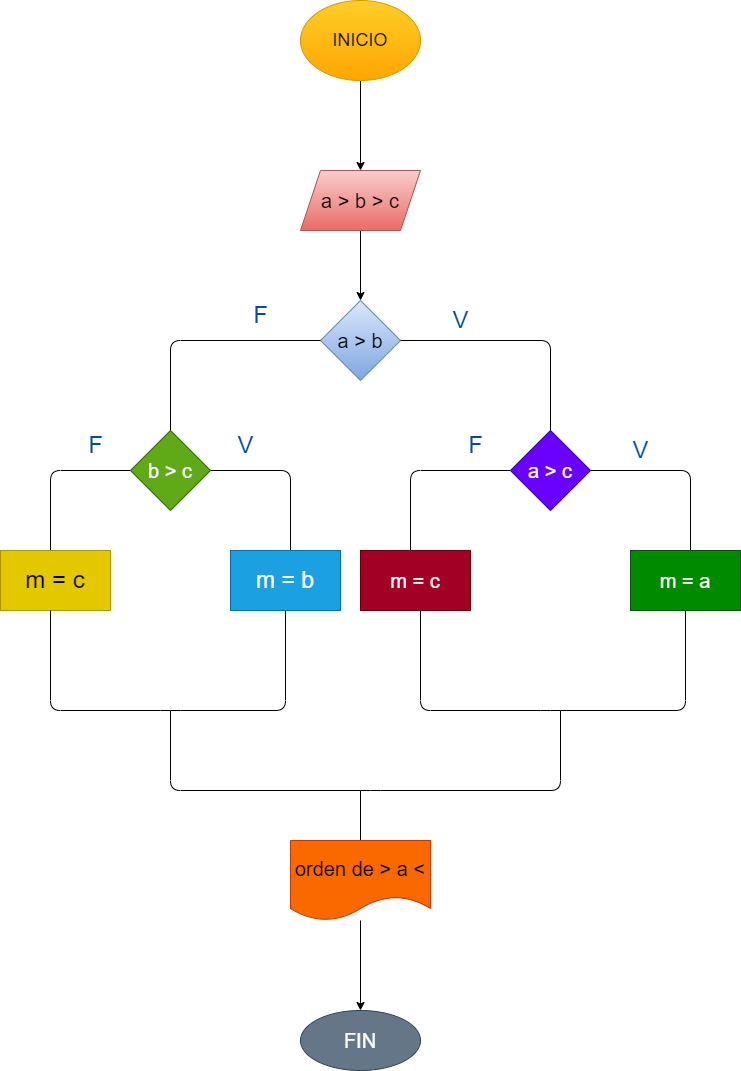

The diagram above was exported from draw.io. Its source (the exported page's mxGraphModel, read from the mxfile embedded in the PNG):
<mxGraphModel dx="1204" dy="790" grid="1" gridSize="10" guides="1" tooltips="1" connect="1" arrows="1" fold="1" page="1" pageScale="1" pageWidth="827" pageHeight="1169" math="0" shadow="0">
  <root>
    <mxCell id="0" />
    <mxCell id="1" parent="0" />
    <mxCell id="4" value="" style="edgeStyle=none;html=1;" edge="1" parent="1" source="2" target="3">
      <mxGeometry relative="1" as="geometry" />
    </mxCell>
    <mxCell id="2" value="&lt;font style=&quot;font-size: 18px&quot;&gt;INICIO&lt;/font&gt;" style="ellipse;whiteSpace=wrap;html=1;fillColor=#ffcd28;strokeColor=#d79b00;gradientColor=#ffa500;" vertex="1" parent="1">
      <mxGeometry x="330" y="10" width="120" height="80" as="geometry" />
    </mxCell>
    <mxCell id="6" value="" style="edgeStyle=none;html=1;" edge="1" parent="1" source="3" target="5">
      <mxGeometry relative="1" as="geometry" />
    </mxCell>
    <mxCell id="3" value="&lt;font style=&quot;font-size: 20px&quot;&gt;a &amp;gt; b &amp;gt; c&lt;/font&gt;" style="shape=parallelogram;perimeter=parallelogramPerimeter;whiteSpace=wrap;html=1;fixedSize=1;fillColor=#f8cecc;gradientColor=#ea6b66;strokeColor=#b85450;" vertex="1" parent="1">
      <mxGeometry x="330" y="180" width="120" height="60" as="geometry" />
    </mxCell>
    <mxCell id="5" value="&lt;font style=&quot;font-size: 20px&quot;&gt;a &amp;gt; b&lt;/font&gt;" style="rhombus;whiteSpace=wrap;html=1;fillColor=#dae8fc;gradientColor=#7ea6e0;strokeColor=#6c8ebf;" vertex="1" parent="1">
      <mxGeometry x="350" y="310" width="80" height="80" as="geometry" />
    </mxCell>
    <mxCell id="7" value="" style="endArrow=none;html=1;exitX=0.5;exitY=0;exitDx=0;exitDy=0;" edge="1" parent="1" source="9">
      <mxGeometry width="50" height="50" relative="1" as="geometry">
        <mxPoint x="200" y="430" as="sourcePoint" />
        <mxPoint x="350" y="350" as="targetPoint" />
        <Array as="points">
          <mxPoint x="200" y="350" />
        </Array>
      </mxGeometry>
    </mxCell>
    <mxCell id="8" value="" style="endArrow=none;html=1;" edge="1" parent="1">
      <mxGeometry width="50" height="50" relative="1" as="geometry">
        <mxPoint x="430" y="350" as="sourcePoint" />
        <mxPoint x="580" y="440" as="targetPoint" />
        <Array as="points">
          <mxPoint x="580" y="350" />
        </Array>
      </mxGeometry>
    </mxCell>
    <mxCell id="9" value="b &amp;gt; c" style="rhombus;whiteSpace=wrap;html=1;fontSize=20;fillColor=#60a917;fontColor=#ffffff;strokeColor=#2D7600;" vertex="1" parent="1">
      <mxGeometry x="160" y="440" width="80" height="80" as="geometry" />
    </mxCell>
    <mxCell id="11" value="" style="endArrow=none;html=1;fontSize=20;" edge="1" parent="1">
      <mxGeometry width="50" height="50" relative="1" as="geometry">
        <mxPoint x="80" y="560" as="sourcePoint" />
        <mxPoint x="160" y="480" as="targetPoint" />
        <Array as="points">
          <mxPoint x="80" y="480" />
        </Array>
      </mxGeometry>
    </mxCell>
    <mxCell id="12" value="" style="endArrow=none;html=1;fontSize=20;" edge="1" parent="1">
      <mxGeometry width="50" height="50" relative="1" as="geometry">
        <mxPoint x="240" y="480" as="sourcePoint" />
        <mxPoint x="320" y="560" as="targetPoint" />
        <Array as="points">
          <mxPoint x="320" y="480" />
        </Array>
      </mxGeometry>
    </mxCell>
    <mxCell id="13" value="" style="endArrow=none;html=1;fontSize=20;" edge="1" parent="1">
      <mxGeometry width="50" height="50" relative="1" as="geometry">
        <mxPoint x="440" y="560" as="sourcePoint" />
        <mxPoint x="540" y="480" as="targetPoint" />
        <Array as="points">
          <mxPoint x="440" y="480" />
        </Array>
      </mxGeometry>
    </mxCell>
    <mxCell id="14" value="" style="endArrow=none;html=1;fontSize=20;startArrow=none;" edge="1" parent="1" source="10">
      <mxGeometry width="50" height="50" relative="1" as="geometry">
        <mxPoint x="580" y="480" as="sourcePoint" />
        <mxPoint x="720" y="560" as="targetPoint" />
        <Array as="points">
          <mxPoint x="720" y="480" />
        </Array>
      </mxGeometry>
    </mxCell>
    <mxCell id="10" value="a &amp;gt; c" style="rhombus;whiteSpace=wrap;html=1;fontSize=20;fillColor=#6a00ff;fontColor=#ffffff;strokeColor=#3700CC;" vertex="1" parent="1">
      <mxGeometry x="540" y="440" width="80" height="80" as="geometry" />
    </mxCell>
    <mxCell id="16" value="m = a" style="rounded=0;whiteSpace=wrap;html=1;fontSize=20;fillColor=#008a00;fontColor=#ffffff;strokeColor=#005700;" vertex="1" parent="1">
      <mxGeometry x="660" y="560" width="110" height="60" as="geometry" />
    </mxCell>
    <mxCell id="17" value="m = c" style="rounded=0;whiteSpace=wrap;html=1;fontSize=20;fillColor=#a20025;fontColor=#ffffff;strokeColor=#6F0000;" vertex="1" parent="1">
      <mxGeometry x="390" y="560" width="110" height="60" as="geometry" />
    </mxCell>
    <mxCell id="18" value="&lt;font style=&quot;font-size: 24px&quot;&gt;m = c&lt;/font&gt;" style="rounded=0;whiteSpace=wrap;html=1;fontSize=20;fillColor=#e3c800;fontColor=#000000;strokeColor=#B09500;" vertex="1" parent="1">
      <mxGeometry x="30" y="560" width="110" height="60" as="geometry" />
    </mxCell>
    <mxCell id="19" value="&lt;font style=&quot;font-size: 23px&quot;&gt;m = b&lt;/font&gt;" style="rounded=0;whiteSpace=wrap;html=1;fontSize=20;fillColor=#1ba1e2;fontColor=#ffffff;strokeColor=#006EAF;" vertex="1" parent="1">
      <mxGeometry x="260" y="560" width="110" height="60" as="geometry" />
    </mxCell>
    <mxCell id="20" value="" style="endArrow=none;html=1;fontSize=20;entryX=0.5;entryY=1;entryDx=0;entryDy=0;" edge="1" parent="1" target="19">
      <mxGeometry width="50" height="50" relative="1" as="geometry">
        <mxPoint x="80" y="620" as="sourcePoint" />
        <mxPoint x="130" y="570" as="targetPoint" />
        <Array as="points">
          <mxPoint x="80" y="720" />
          <mxPoint x="200" y="720" />
          <mxPoint x="315" y="720" />
        </Array>
      </mxGeometry>
    </mxCell>
    <mxCell id="21" value="" style="endArrow=none;html=1;fontSize=20;entryX=0.5;entryY=1;entryDx=0;entryDy=0;" edge="1" parent="1" target="16">
      <mxGeometry width="50" height="50" relative="1" as="geometry">
        <mxPoint x="450" y="620" as="sourcePoint" />
        <mxPoint x="500" y="570" as="targetPoint" />
        <Array as="points">
          <mxPoint x="450" y="720" />
          <mxPoint x="580" y="720" />
          <mxPoint x="715" y="720" />
        </Array>
      </mxGeometry>
    </mxCell>
    <mxCell id="22" value="" style="endArrow=none;html=1;fontSize=20;" edge="1" parent="1">
      <mxGeometry width="50" height="50" relative="1" as="geometry">
        <mxPoint x="200" y="720" as="sourcePoint" />
        <mxPoint x="590" y="720" as="targetPoint" />
        <Array as="points">
          <mxPoint x="200" y="800" />
          <mxPoint x="400" y="800" />
          <mxPoint x="590" y="800" />
        </Array>
      </mxGeometry>
    </mxCell>
    <mxCell id="23" value="" style="endArrow=classic;html=1;fontSize=20;" edge="1" parent="1">
      <mxGeometry width="50" height="50" relative="1" as="geometry">
        <mxPoint x="390" y="800" as="sourcePoint" />
        <mxPoint x="390" y="860" as="targetPoint" />
      </mxGeometry>
    </mxCell>
    <mxCell id="26" value="" style="edgeStyle=none;html=1;fontSize=20;" edge="1" parent="1" source="24" target="25">
      <mxGeometry relative="1" as="geometry" />
    </mxCell>
    <mxCell id="24" value="orden de &amp;gt; a &amp;lt;" style="shape=document;whiteSpace=wrap;html=1;boundedLbl=1;fontSize=20;fillColor=#fa6800;fontColor=#000000;strokeColor=#C73500;" vertex="1" parent="1">
      <mxGeometry x="320" y="850" width="140" height="80" as="geometry" />
    </mxCell>
    <mxCell id="25" value="FIN" style="ellipse;whiteSpace=wrap;html=1;fontSize=20;fillColor=#647687;fontColor=#ffffff;strokeColor=#314354;" vertex="1" parent="1">
      <mxGeometry x="330" y="1020" width="120" height="60" as="geometry" />
    </mxCell>
    <mxCell id="27" value="&lt;font color=&quot;#004c99&quot;&gt;V&lt;/font&gt;" style="text;html=1;resizable=0;autosize=1;align=center;verticalAlign=middle;points=[];fillColor=none;strokeColor=none;rounded=0;fontSize=24;" vertex="1" parent="1">
      <mxGeometry x="475" y="315" width="30" height="30" as="geometry" />
    </mxCell>
    <mxCell id="28" value="F" style="text;html=1;resizable=0;autosize=1;align=center;verticalAlign=middle;points=[];fillColor=none;strokeColor=none;rounded=0;fontSize=24;fontColor=#004C99;" vertex="1" parent="1">
      <mxGeometry x="275" y="310" width="30" height="30" as="geometry" />
    </mxCell>
    <mxCell id="30" value="V" style="text;html=1;resizable=0;autosize=1;align=center;verticalAlign=middle;points=[];fillColor=none;strokeColor=none;rounded=0;fontSize=24;fontColor=#004C99;" vertex="1" parent="1">
      <mxGeometry x="655" y="445" width="30" height="30" as="geometry" />
    </mxCell>
    <mxCell id="31" value="F" style="text;html=1;resizable=0;autosize=1;align=center;verticalAlign=middle;points=[];fillColor=none;strokeColor=none;rounded=0;fontSize=24;fontColor=#004C99;" vertex="1" parent="1">
      <mxGeometry x="490" y="440" width="30" height="30" as="geometry" />
    </mxCell>
    <mxCell id="32" value="V" style="text;html=1;resizable=0;autosize=1;align=center;verticalAlign=middle;points=[];fillColor=none;strokeColor=none;rounded=0;fontSize=24;fontColor=#004C99;" vertex="1" parent="1">
      <mxGeometry x="260" y="440" width="30" height="30" as="geometry" />
    </mxCell>
    <mxCell id="33" value="F" style="text;html=1;resizable=0;autosize=1;align=center;verticalAlign=middle;points=[];fillColor=none;strokeColor=none;rounded=0;fontSize=24;fontColor=#004C99;" vertex="1" parent="1">
      <mxGeometry x="110" y="440" width="30" height="30" as="geometry" />
    </mxCell>
  </root>
</mxGraphModel>